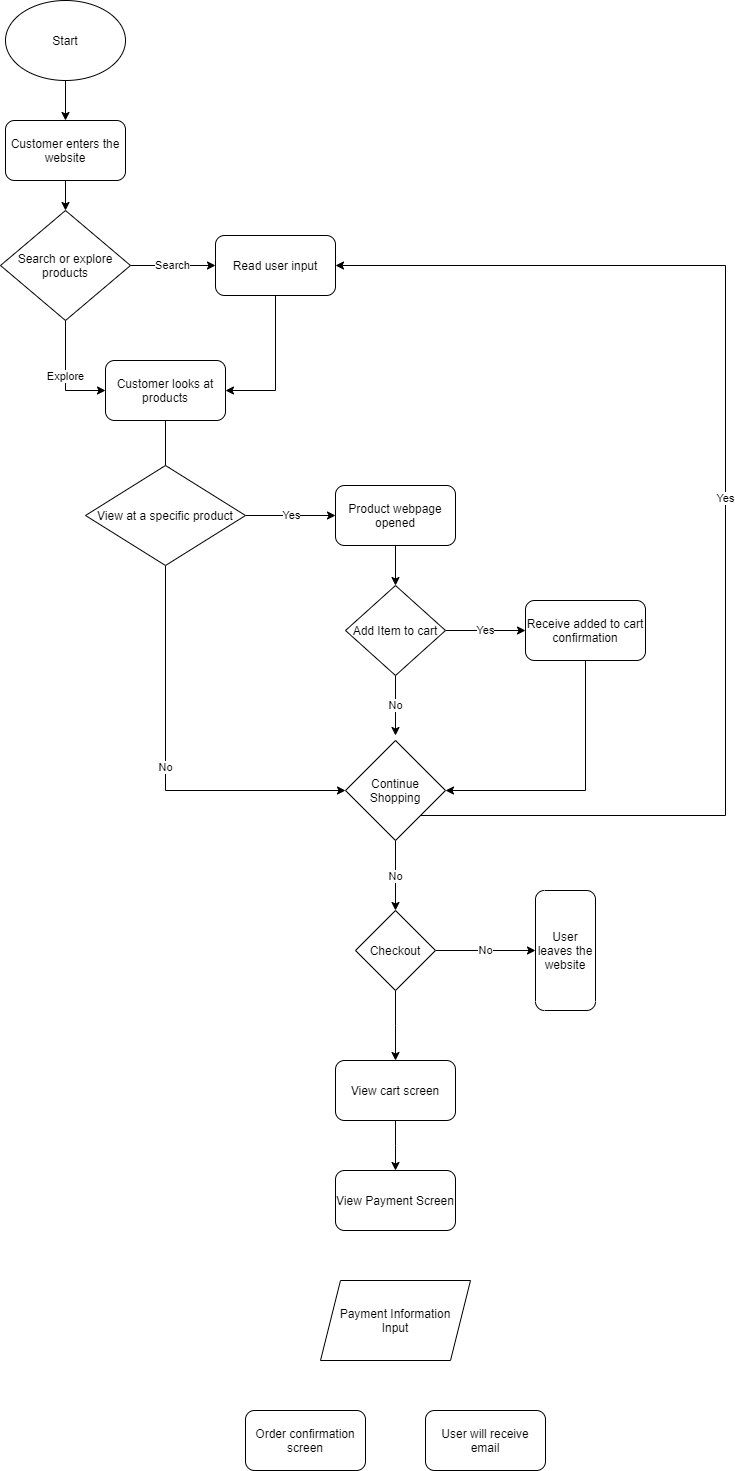

The diagram above was exported from draw.io. Its source (the exported page's mxGraphModel, read from the mxfile embedded in the PNG):
<mxGraphModel dx="2340" dy="776" grid="1" gridSize="10" guides="1" tooltips="1" connect="1" arrows="1" fold="1" page="1" pageScale="1" pageWidth="850" pageHeight="1100" math="0" shadow="0">
  <root>
    <mxCell id="0" />
    <mxCell id="1" parent="0" />
    <mxCell id="7" style="edgeStyle=none;rounded=0;orthogonalLoop=1;jettySize=auto;html=1;exitX=0.5;exitY=1;exitDx=0;exitDy=0;entryX=0.5;entryY=0;entryDx=0;entryDy=0;" edge="1" parent="1" source="2" target="3">
      <mxGeometry relative="1" as="geometry" />
    </mxCell>
    <mxCell id="2" value="Start" style="ellipse;whiteSpace=wrap;html=1;" vertex="1" parent="1">
      <mxGeometry x="50" y="30" width="120" height="80" as="geometry" />
    </mxCell>
    <mxCell id="8" style="edgeStyle=none;rounded=0;orthogonalLoop=1;jettySize=auto;html=1;exitX=0.5;exitY=1;exitDx=0;exitDy=0;entryX=0.5;entryY=0;entryDx=0;entryDy=0;" edge="1" parent="1" source="3" target="4">
      <mxGeometry relative="1" as="geometry" />
    </mxCell>
    <mxCell id="3" value="Customer enters the website" style="rounded=1;whiteSpace=wrap;html=1;" vertex="1" parent="1">
      <mxGeometry x="50" y="150" width="120" height="60" as="geometry" />
    </mxCell>
    <mxCell id="6" value="Search" style="edgeStyle=orthogonalEdgeStyle;rounded=0;orthogonalLoop=1;jettySize=auto;html=1;exitX=1;exitY=0.5;exitDx=0;exitDy=0;entryX=0;entryY=0.5;entryDx=0;entryDy=0;" edge="1" parent="1" source="4" target="5">
      <mxGeometry relative="1" as="geometry" />
    </mxCell>
    <mxCell id="13" value="Explore" style="edgeStyle=orthogonalEdgeStyle;rounded=0;orthogonalLoop=1;jettySize=auto;html=1;exitX=0.5;exitY=1;exitDx=0;exitDy=0;entryX=0;entryY=0.5;entryDx=0;entryDy=0;" edge="1" parent="1" source="4" target="9">
      <mxGeometry relative="1" as="geometry" />
    </mxCell>
    <mxCell id="4" value="Search or explore products" style="rhombus;whiteSpace=wrap;html=1;" vertex="1" parent="1">
      <mxGeometry x="45" y="240" width="130" height="110" as="geometry" />
    </mxCell>
    <mxCell id="12" style="edgeStyle=orthogonalEdgeStyle;rounded=0;orthogonalLoop=1;jettySize=auto;html=1;exitX=0.5;exitY=1;exitDx=0;exitDy=0;entryX=1;entryY=0.5;entryDx=0;entryDy=0;" edge="1" parent="1" source="5" target="9">
      <mxGeometry relative="1" as="geometry" />
    </mxCell>
    <mxCell id="5" value="Read user input" style="rounded=1;whiteSpace=wrap;html=1;" vertex="1" parent="1">
      <mxGeometry x="260" y="265" width="120" height="60" as="geometry" />
    </mxCell>
    <mxCell id="20" style="edgeStyle=none;rounded=0;orthogonalLoop=1;jettySize=auto;html=1;exitX=0.5;exitY=1;exitDx=0;exitDy=0;entryX=0.5;entryY=0;entryDx=0;entryDy=0;" edge="1" parent="1" source="9">
      <mxGeometry relative="1" as="geometry">
        <mxPoint x="209.99999999999977" y="505" as="targetPoint" />
      </mxGeometry>
    </mxCell>
    <mxCell id="9" value="Customer looks at products" style="rounded=1;whiteSpace=wrap;html=1;" vertex="1" parent="1">
      <mxGeometry x="150" y="390" width="120" height="60" as="geometry" />
    </mxCell>
    <mxCell id="17" value="Yes" style="edgeStyle=none;rounded=0;orthogonalLoop=1;jettySize=auto;html=1;exitX=1;exitY=0.5;exitDx=0;exitDy=0;" edge="1" parent="1" source="14" target="15">
      <mxGeometry relative="1" as="geometry" />
    </mxCell>
    <mxCell id="18" value="No" style="edgeStyle=none;rounded=0;orthogonalLoop=1;jettySize=auto;html=1;exitX=0.5;exitY=1;exitDx=0;exitDy=0;entryX=0.5;entryY=0;entryDx=0;entryDy=0;" edge="1" parent="1" source="14">
      <mxGeometry relative="1" as="geometry">
        <mxPoint x="439.9999999999998" y="765" as="targetPoint" />
      </mxGeometry>
    </mxCell>
    <mxCell id="14" value="Add Item to cart" style="rhombus;whiteSpace=wrap;html=1;" vertex="1" parent="1">
      <mxGeometry x="390" y="615" width="100" height="90" as="geometry" />
    </mxCell>
    <mxCell id="27" style="edgeStyle=orthogonalEdgeStyle;rounded=0;orthogonalLoop=1;jettySize=auto;html=1;exitX=0.5;exitY=1;exitDx=0;exitDy=0;entryX=1;entryY=0.5;entryDx=0;entryDy=0;" edge="1" parent="1" source="15" target="42">
      <mxGeometry relative="1" as="geometry">
        <mxPoint x="500" y="795" as="targetPoint" />
      </mxGeometry>
    </mxCell>
    <mxCell id="15" value="Receive added to cart confirmation" style="rounded=1;whiteSpace=wrap;html=1;" vertex="1" parent="1">
      <mxGeometry x="570" y="630" width="120" height="60" as="geometry" />
    </mxCell>
    <mxCell id="32" value="Yes" style="edgeStyle=none;rounded=0;orthogonalLoop=1;jettySize=auto;html=1;exitX=1;exitY=0.5;exitDx=0;exitDy=0;entryX=0;entryY=0.5;entryDx=0;entryDy=0;" edge="1" parent="1" source="23" target="31">
      <mxGeometry relative="1" as="geometry" />
    </mxCell>
    <mxCell id="34" value="No" style="edgeStyle=orthogonalEdgeStyle;rounded=0;orthogonalLoop=1;jettySize=auto;html=1;exitX=0.5;exitY=1;exitDx=0;exitDy=0;entryX=0;entryY=0.5;entryDx=0;entryDy=0;" edge="1" parent="1" source="23" target="42">
      <mxGeometry relative="1" as="geometry">
        <mxPoint x="380" y="795" as="targetPoint" />
      </mxGeometry>
    </mxCell>
    <mxCell id="23" value="View at a specific product" style="rhombus;whiteSpace=wrap;html=1;" vertex="1" parent="1">
      <mxGeometry x="130" y="495" width="160" height="100" as="geometry" />
    </mxCell>
    <mxCell id="33" style="edgeStyle=none;rounded=0;orthogonalLoop=1;jettySize=auto;html=1;exitX=0.5;exitY=1;exitDx=0;exitDy=0;entryX=0.5;entryY=0;entryDx=0;entryDy=0;" edge="1" parent="1" source="31" target="14">
      <mxGeometry relative="1" as="geometry" />
    </mxCell>
    <mxCell id="31" value="Product webpage opened" style="rounded=1;whiteSpace=wrap;html=1;" vertex="1" parent="1">
      <mxGeometry x="380" y="515" width="120" height="60" as="geometry" />
    </mxCell>
    <mxCell id="48" value="Yes" style="edgeStyle=elbowEdgeStyle;rounded=0;orthogonalLoop=1;jettySize=auto;html=1;exitX=1;exitY=1;exitDx=0;exitDy=0;entryX=1;entryY=0.5;entryDx=0;entryDy=0;" edge="1" parent="1" source="42" target="5">
      <mxGeometry relative="1" as="geometry">
        <Array as="points">
          <mxPoint x="770" y="560" />
        </Array>
      </mxGeometry>
    </mxCell>
    <mxCell id="49" value="No" style="edgeStyle=elbowEdgeStyle;rounded=0;orthogonalLoop=1;jettySize=auto;html=1;exitX=0.5;exitY=1;exitDx=0;exitDy=0;" edge="1" parent="1" source="42">
      <mxGeometry relative="1" as="geometry">
        <mxPoint x="440" y="940" as="targetPoint" />
      </mxGeometry>
    </mxCell>
    <mxCell id="42" value="Continue Shopping" style="rhombus;whiteSpace=wrap;html=1;" vertex="1" parent="1">
      <mxGeometry x="390" y="770" width="100" height="100" as="geometry" />
    </mxCell>
    <mxCell id="52" value="No" style="edgeStyle=elbowEdgeStyle;rounded=0;orthogonalLoop=1;jettySize=auto;html=1;exitX=1;exitY=0.5;exitDx=0;exitDy=0;entryX=0.5;entryY=1;entryDx=0;entryDy=0;" edge="1" parent="1" source="50" target="51">
      <mxGeometry relative="1" as="geometry" />
    </mxCell>
    <mxCell id="54" style="edgeStyle=elbowEdgeStyle;rounded=0;orthogonalLoop=1;jettySize=auto;html=1;exitX=0.5;exitY=1;exitDx=0;exitDy=0;entryX=0.5;entryY=0;entryDx=0;entryDy=0;" edge="1" parent="1" source="50" target="53">
      <mxGeometry relative="1" as="geometry" />
    </mxCell>
    <mxCell id="50" value="Checkout" style="rhombus;whiteSpace=wrap;html=1;" vertex="1" parent="1">
      <mxGeometry x="400" y="940" width="80" height="80" as="geometry" />
    </mxCell>
    <mxCell id="51" value="User leaves the website" style="rounded=1;whiteSpace=wrap;html=1;direction=south;" vertex="1" parent="1">
      <mxGeometry x="580" y="920" width="60" height="120" as="geometry" />
    </mxCell>
    <mxCell id="57" style="edgeStyle=elbowEdgeStyle;rounded=0;orthogonalLoop=1;jettySize=auto;html=1;exitX=0.5;exitY=1;exitDx=0;exitDy=0;entryX=0.5;entryY=0;entryDx=0;entryDy=0;" edge="1" parent="1" source="53" target="56">
      <mxGeometry relative="1" as="geometry" />
    </mxCell>
    <mxCell id="53" value="View cart screen" style="rounded=1;whiteSpace=wrap;html=1;" vertex="1" parent="1">
      <mxGeometry x="380" y="1090" width="120" height="60" as="geometry" />
    </mxCell>
    <mxCell id="56" value="View Payment Screen" style="rounded=1;whiteSpace=wrap;html=1;" vertex="1" parent="1">
      <mxGeometry x="380" y="1200" width="120" height="60" as="geometry" />
    </mxCell>
    <mxCell id="58" value="Payment Information&lt;br&gt;Input" style="shape=parallelogram;perimeter=parallelogramPerimeter;whiteSpace=wrap;html=1;fixedSize=1;" vertex="1" parent="1">
      <mxGeometry x="365" y="1310" width="150" height="80" as="geometry" />
    </mxCell>
    <mxCell id="59" value="Order confirmation screen" style="rounded=1;whiteSpace=wrap;html=1;" vertex="1" parent="1">
      <mxGeometry x="290" y="1440" width="120" height="60" as="geometry" />
    </mxCell>
    <mxCell id="60" value="User will receive email" style="rounded=1;whiteSpace=wrap;html=1;" vertex="1" parent="1">
      <mxGeometry x="470" y="1440" width="120" height="60" as="geometry" />
    </mxCell>
  </root>
</mxGraphModel>